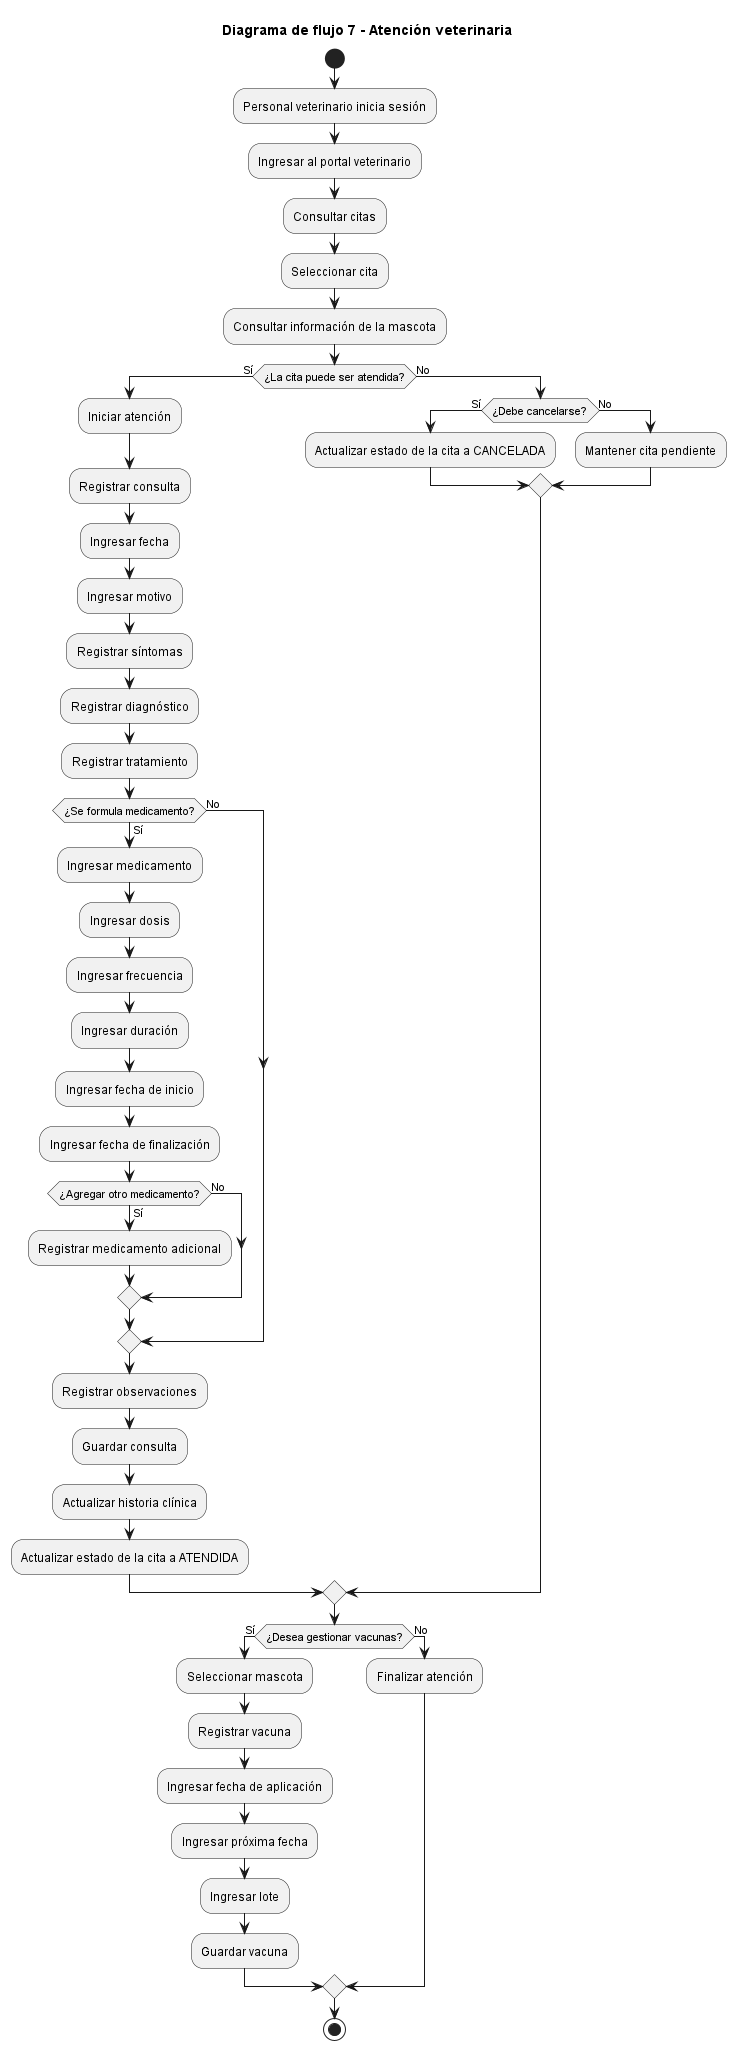

The diagram above was rendered by PlantUML. Its source (embedded in the PNG):
@startuml
title Diagrama de flujo 7 - Atención veterinaria

start

:Personal veterinario inicia sesión;

:Ingresar al portal veterinario;

:Consultar citas;

:Seleccionar cita;

:Consultar información de la mascota;

if (¿La cita puede ser atendida?) then (Sí)

    :Iniciar atención;

    :Registrar consulta;

    :Ingresar fecha;
    :Ingresar motivo;
    :Registrar síntomas;
    :Registrar diagnóstico;
    :Registrar tratamiento;

    if (¿Se formula medicamento?) then (Sí)

        :Ingresar medicamento;
        :Ingresar dosis;
        :Ingresar frecuencia;
        :Ingresar duración;
        :Ingresar fecha de inicio;
        :Ingresar fecha de finalización;

        if (¿Agregar otro medicamento?) then (Sí)
            :Registrar medicamento adicional;
        else (No)
        endif

    else (No)
    endif

    :Registrar observaciones;

    :Guardar consulta;
    :Actualizar historia clínica;

    :Actualizar estado de la cita a ATENDIDA;

else (No)

    if (¿Debe cancelarse?) then (Sí)
        :Actualizar estado de la cita a CANCELADA;
    else (No)
        :Mantener cita pendiente;
    endif

endif

if (¿Desea gestionar vacunas?) then (Sí)

    :Seleccionar mascota;
    :Registrar vacuna;
    :Ingresar fecha de aplicación;
    :Ingresar próxima fecha;
    :Ingresar lote;
    :Guardar vacuna;

else (No)

    :Finalizar atención;

endif

stop
@enduml